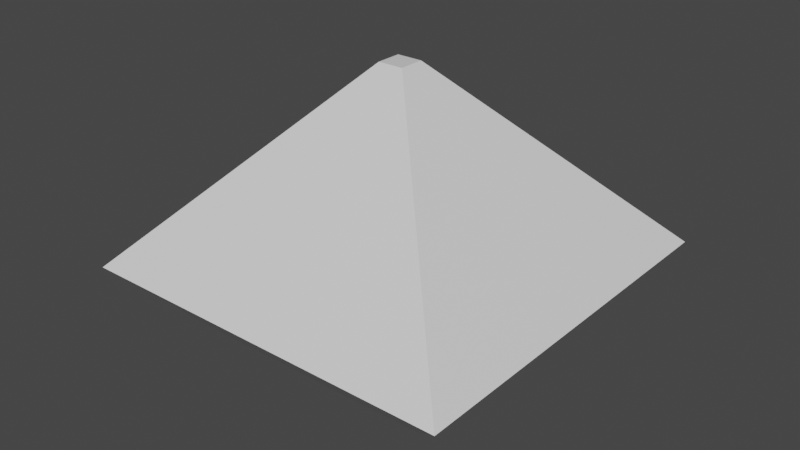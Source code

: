 # Source: icicle.blend  (saved by Blender 2.92.15; exported with 4.5.12 LTS)
import bpy
from mathutils import Matrix  # noqa: F401  (used for matrix-valued properties, if any)

bpy.ops.wm.read_factory_settings(use_empty=True)
scene = bpy.context.scene
scene.name = 'Scene'

# ---- collections
col_collection = bpy.data.collections.new('Collection'); scene.collection.children.link(col_collection)

# ---- materials (node trees are filled in below, after node groups)
mat_material = bpy.data.materials.new('Material')
mat_material.alpha_threshold = 0.0
mat_material.use_transparent_shadow = False
mat_material.line_color = (0.0, 0.0, 0.0, 1.0)

# ---- material node trees
mat_material.use_nodes = True; mat_material.node_tree.nodes.clear()
_N = mat_material.node_tree.nodes; _L = mat_material.node_tree.links
n0 = _N.new('ShaderNodeOutputMaterial'); n0.name = 'Material Output'; n0.location = (300, 300)
n1 = _N.new('ShaderNodeBsdfPrincipled'); n1.name = 'Principled BSDF'; n1.location = (10, 300)
n1.distribution = 'GGX'
n1.subsurface_method = 'BURLEY'
n1.inputs[2].default_value = 0.4
n1.inputs[3].default_value = 1.45
n1.inputs[27].default_value = (0.0, 0.0, 0.0, 1.0)
n1.inputs[28].default_value = 1.0
_L.new(n1.outputs[0], n0.inputs[0])
n0.is_active_output = True

# ---- world
world_world = bpy.data.worlds.new('World'); scene.world = world_world
world_world.use_nodes = True; world_world.node_tree.nodes.clear()
_N = world_world.node_tree.nodes; _L = world_world.node_tree.links
n0 = _N.new('ShaderNodeOutputWorld'); n0.name = 'World Output'; n0.location = (300, 300)
n1 = _N.new('ShaderNodeBackground'); n1.name = 'Background'; n1.location = (10, 300)
n1.inputs[0].default_value = (0.05088, 0.05088, 0.05088, 1.0)
_L.new(n1.outputs[0], n0.inputs[0])
n0.is_active_output = True
world_world.color = (0.05088, 0.05088, 0.05088)
world_world.use_sun_shadow = False
world_world.sun_shadow_jitter_overblur = 0.0

# ---- meshes
me_cube = bpy.data.meshes.new('Cube')
me_cube.from_pydata([(0.05668, 0.05668, 0.158), (0.05668, -0.05668, 0.158), (-0.05668, 0.05668, 0.158), (-0.05668, -0.05668, 0.158), (0.5441, 0.5441, -1.0), (0.8519, 0.8519, -0.6744), (0.5441, -0.5441, -1.0), (0.8519, -0.8519, -0.6744), (-0.8519, 0.8519, -0.6744), (-0.5441, 0.5441, -1.0), (-0.5441, -0.5441, -1.0), (-0.8519, -0.8519, -0.6744), (0.06381, 0.06381, -1.235), (0.06381, -0.06381, -1.235), (-0.06381, 0.06381, -1.235), (-0.06381, -0.06381, -1.235)], [], [(0, 2, 3, 1), (11, 3, 2, 8), (7, 1, 3, 11), (6, 10, 15, 13), (5, 0, 1, 7), (9, 10, 11, 8), (4, 9, 8, 5), (10, 6, 7, 11), (6, 4, 5, 7), (8, 2, 0, 5), (14, 12, 13, 15), (9, 4, 12, 14), (10, 9, 14, 15), (4, 6, 13, 12)])
_uv = me_cube.uv_layers.new(name='UVMap')
_uv.uv.foreach_set('vector', [0.625, 0.5, 0.875, 0.5, 0.875, 0.75, 0.625, 0.75, 0.4552, 0.0, 0.625, 0.0, 0.625, 0.25, 0.4552, 0.25, 0.4552, 0.75, 0.625, 0.75, 0.625, 1.0, 0.4552, 1.0, 0.318, 0.693, 0.182, 0.693, 0.182, 0.693, 0.318, 0.693, 0.4552, 0.5, 0.625, 0.5, 0.625, 0.75, 0.4552, 0.75, 0.182, 0.557, 0.182, 0.693, 0.125, 0.7136, 0.125, 0.5364, 0.318, 0.557, 0.182, 0.557, 0.1614, 0.5, 0.3386, 0.5, 0.182, 0.693, 0.318, 0.693, 0.3386, 0.75, 0.1614, 0.75, 0.318, 0.693, 0.318, 0.557, 0.4552, 0.5, 0.4552, 0.75, 0.4552, 0.25, 0.625, 0.25, 0.625, 0.5, 0.4552, 0.5, 0.182, 0.557, 0.318, 0.557, 0.318, 0.693, 0.182, 0.693, 0.182, 0.557, 0.318, 0.557, 0.318, 0.557, 0.182, 0.557, 0.182, 0.693, 0.182, 0.557, 0.182, 0.557, 0.182, 0.693, 0.318, 0.557, 0.318, 0.693, 0.318, 0.693, 0.318, 0.557])
me_cube.materials.append(mat_material)
me_cube.use_remesh_preserve_volume = False
me_cube.use_remesh_preserve_attributes = False
me_cube.use_mirror_vertex_groups = False
me_cube.update()

# ---- objects
ob_cube = bpy.data.objects.new('Cube', me_cube)

# ---- transforms, parenting, visibility, modifiers, constraints
ob_cube.location = (0.0, 0.0, 0.0)
ob_cube.lock_rotations_4d = False
ob_cube.empty_display_type = 'ARROWS'
ob_cube.lineart.crease_threshold = 0.0

# ---- collection membership
col_collection.objects.link(ob_cube)

# ---- scene / render settings (as saved in the file)
scene.frame_start = 1; scene.frame_end = 250; scene.frame_set(1)
scene.render.engine = 'BLENDER_EEVEE_NEXT'
scene.cycles.use_denoising = False
scene.cycles.samples = 128
scene.cycles.sampling_pattern = 'TABULATED_SOBOL'
scene.cycles.use_adaptive_sampling = False
scene.cycles.use_light_tree = False
scene.view_settings.view_transform = 'Filmic'
bpy.context.view_layer.update()

# ---- added for rendering (the .blend has no active camera and no usable light): camera, sun
cam_auto = bpy.data.cameras.new('AutoCamera')
cam_auto.lens = 50.0
cam_auto.sensor_width = 36.0
cam_auto.clip_end = 1000.0
ob_auto_camera = bpy.data.objects.new('AutoCamera', cam_auto)
scene.collection.objects.link(ob_auto_camera)
ob_auto_camera.location = (2.57526, -3.09031, 1.52157)
ob_auto_camera.rotation_euler = (1.09748, -7.21219e-08, 0.694738)
scene.camera = ob_auto_camera
light_auto_sun = bpy.data.lights.new('AutoSun', 'SUN')
light_auto_sun.energy = 3.0
light_auto_sun.angle = 0.0523599
ob_auto_sun = bpy.data.objects.new('AutoSun', light_auto_sun)
scene.collection.objects.link(ob_auto_sun)
ob_auto_sun.rotation_euler = (0.872665, 0.174533, 0.523599)
bpy.context.view_layer.update()
